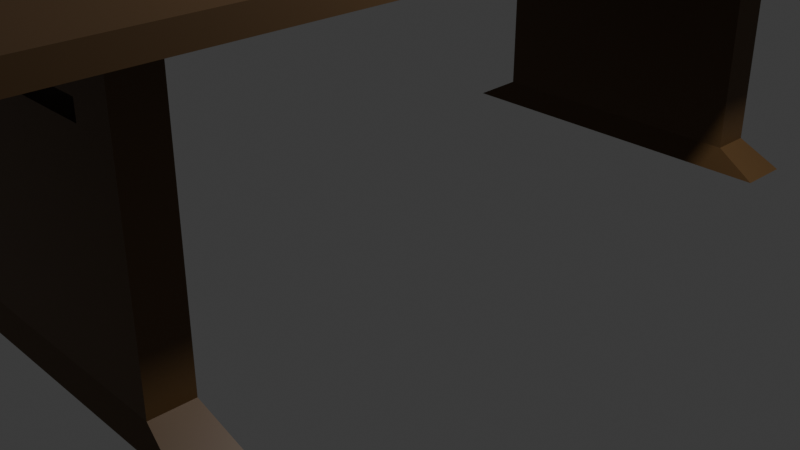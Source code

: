 # Source: table.blend  (saved by Blender 4.0.36; exported with 4.5.12 LTS)
import bpy
from mathutils import Matrix  # noqa: F401  (used for matrix-valued properties, if any)

bpy.ops.wm.read_factory_settings(use_empty=True)
scene = bpy.context.scene
scene.name = 'Scene'

# ---- collections
col_collection = bpy.data.collections.new('Collection'); scene.collection.children.link(col_collection)

# ---- materials (node trees are filled in below, after node groups)
mat_material = bpy.data.materials.new('Material')
mat_material.alpha_threshold = 0.0
mat_material.use_transparent_shadow = False
mat_material.roughness = 0.5
mat_material.line_color = (0.0, 0.0, 0.0, 1.0)

# ---- material node trees
mat_material.use_nodes = True; mat_material.node_tree.nodes.clear()
_N = mat_material.node_tree.nodes; _L = mat_material.node_tree.links
n0 = _N.new('ShaderNodeOutputMaterial'); n0.name = 'Material Output'; n0.location = (300, 300)
n1 = _N.new('ShaderNodeBsdfPrincipled'); n1.name = 'Principled BSDF'; n1.location = (10, 300)
n1.inputs[0].default_value = (0.1248, 0.06662, 0.02416, 1.0)
n1.inputs[3].default_value = 1.45
_L.new(n1.outputs[0], n0.inputs[0])
n0.is_active_output = True

# ---- world
world_world = bpy.data.worlds.new('World'); scene.world = world_world
world_world.use_nodes = True; world_world.node_tree.nodes.clear()
_N = world_world.node_tree.nodes; _L = world_world.node_tree.links
n0 = _N.new('ShaderNodeOutputWorld'); n0.name = 'World Output'; n0.location = (300, 300)
n1 = _N.new('ShaderNodeBackground'); n1.name = 'Background'; n1.location = (10, 300)
n1.inputs[0].default_value = (0.05088, 0.05088, 0.05088, 1.0)
_L.new(n1.outputs[0], n0.inputs[0])
n0.is_active_output = True
world_world.color = (0.05088, 0.05088, 0.05088)
world_world.use_sun_shadow = False
world_world.sun_shadow_jitter_overblur = 0.0

# ---- cameras
cam_camera = bpy.data.cameras.new('Camera')
cam_camera.clip_end = 100.0
cam_camera.ortho_scale = 7.314

# ---- lights
light_light = bpy.data.lights.new('Light', 'POINT')
light_light.transmission_factor = 0.0
light_light.use_soft_falloff = False
light_light.energy = 1000.0
light_light.shadow_soft_size = 0.1
light_light.shadow_maximum_resolution = 0.006
light_light.use_absolute_resolution = True

# ---- meshes
me_cube = bpy.data.meshes.new('Cube')
me_cube.from_pydata([(1.0, 1.0, 0.1926), (1.0, 1.0, 0.0), (1.0, -1.0, 0.1926), (1.0, -1.0, 0.0), (-1.0, 1.0, 0.1926), (-1.0, 1.0, 0.0), (-1.0, -1.0, 0.1926), (-1.0, -1.0, 0.0), (0.7127, 1.036, 0.0), (-0.7127, 1.036, 0.0), (0.7127, -1.036, 0.1926), (-0.7127, -1.036, 0.1926), (-0.7127, -1.036, 0.0), (0.7127, -1.036, 0.0), (-0.7127, 1.036, 0.1926), (0.7127, 1.036, 0.1926), (-1.0, 0.7565, 0.0), (-1.0, 0.3565, 0.0), (-1.0, -0.3565, 0.0), (-1.0, -0.7565, 0.0), (1.0, 0.7565, 0.1926), (1.0, 0.3565, 0.1926), (1.0, -0.3565, 0.1926), (1.0, -0.7565, 0.1926), (-1.0, -0.7565, 0.1926), (-1.0, -0.3565, 0.1926), (-1.0, 0.3565, 0.1926), (-1.0, 0.7565, 0.1926), (1.0, -0.7565, 0.0), (1.0, -0.3565, 0.0), (1.0, 0.3565, 0.0), (1.0, 0.7565, 0.0), (-0.6814, 0.7466, 0.0), (-0.6814, 0.395, 0.0), (-0.6814, -0.395, 0.0), (-0.6814, -0.7466, 0.0), (0.6814, 0.7466, 0.0), (0.6814, 0.395, 0.0), (0.6814, -0.395, 0.0), (0.6814, -0.7466, 0.0), (0.7127, 0.7779, 0.1926), (0.7127, 0.3637, 0.1926), (0.7127, -0.3637, 0.1926), (0.7127, -0.7779, 0.1926), (-0.7127, 0.7779, 0.1926), (-0.7127, 0.3637, 0.1926), (-0.7127, -0.3637, 0.1926), (-0.7127, -0.7779, 0.1926), (-0.7127, 0.7779, 0.0), (-0.7127, 0.3637, 0.0), (-0.7127, -0.3637, 0.0), (-0.7127, -0.7779, 0.0), (0.7127, 0.7779, 0.0), (0.7127, 0.3637, 0.0), (0.7127, -0.3637, 0.0), (0.7127, -0.7779, 0.0), (-0.383, 0.5375, -0.7369), (-0.383, -0.6041, -0.7369), (0.383, 0.6041, -0.7369), (0.383, 0.5375, -0.7369), (0.383, -0.6041, -0.7369), (-0.6814, 0.7466, -0.2964), (-0.6814, 0.395, -0.2964), (-0.6814, -0.395, -0.2964), (-0.6814, -0.7466, -0.2964), (0.6814, 0.7466, -0.2964), (0.6814, 0.395, -0.2964), (0.6814, -0.395, -0.2964), (0.6814, -0.7466, -0.2964), (-0.383, 0.6041, -0.9201), (-0.383, 0.5375, -0.9201), (-0.383, -0.5375, -0.9201), (-0.383, -0.6041, -0.9201), (0.383, 0.6041, -0.9201), (0.383, 0.5375, -0.9201), (0.383, -0.6041, -0.9201), (-0.7006, 0.6141, -3.284), (-0.7006, 0.5275, -3.284), (-0.7006, -0.5275, -3.284), (-0.7006, -0.6141, -3.284), (0.7006, 0.6141, -3.284), (0.7006, 0.5275, -3.284), (0.7006, -0.5275, -3.284), (0.7006, -0.6141, -3.284), (0.5389, 0.6041, -0.2964), (-0.5389, 0.6041, -0.2964), (0.5389, 0.5375, -0.2964), (-0.5389, 0.5375, -0.2964), (0.5389, -0.5375, -0.2964), (-0.5389, -0.5375, -0.2964), (0.5389, -0.6041, -0.2964), (-0.5389, -0.6041, -0.2964), (0.5389, 0.6041, -3.027), (-0.5389, 0.6041, -3.027), (0.5389, 0.5375, -3.027), (-0.5389, 0.5375, -3.027), (0.5389, -0.5375, -3.027), (-0.5389, -0.5375, -3.027), (0.5389, -0.6041, -3.027), (-0.5389, -0.6041, -3.027), (0.383, -0.5375, -0.7369), (-0.383, -0.5375, -0.7369), (0.383, -0.5375, -0.9201), (-0.383, 0.6041, -0.7369)], [], [(47, 24, 6, 11), (12, 11, 6, 7), (16, 27, 4, 5), (55, 28, 3, 13), (28, 23, 2, 3), (8, 15, 0, 1), (5, 4, 14, 9), (9, 14, 15, 8), (19, 51, 12, 7), (51, 55, 13, 12), (3, 2, 10, 13), (13, 10, 11, 12), (23, 43, 10, 2), (43, 47, 11, 10), (15, 14, 44, 40), (40, 44, 45, 41), (41, 45, 46, 42), (42, 46, 47, 43), (0, 15, 40, 20), (20, 40, 41, 21), (21, 41, 42, 22), (22, 42, 43, 23), (9, 8, 52, 48), (37, 33, 62, 66), (49, 53, 54, 50), (39, 35, 64, 68), (5, 9, 48, 16), (16, 48, 49, 17), (17, 49, 50, 18), (18, 50, 51, 19), (1, 0, 20, 31), (31, 20, 21, 30), (30, 21, 22, 29), (29, 22, 23, 28), (8, 1, 31, 52), (52, 31, 30, 53), (53, 30, 29, 54), (54, 29, 28, 55), (7, 6, 24, 19), (19, 24, 25, 18), (18, 25, 26, 17), (17, 26, 27, 16), (14, 4, 27, 44), (44, 27, 26, 45), (45, 26, 25, 46), (46, 25, 24, 47), (32, 33, 49, 48), (34, 35, 51, 50), (37, 36, 52, 53), (39, 38, 54, 55), (36, 32, 48, 52), (33, 37, 53, 49), (38, 34, 50, 54), (35, 39, 55, 51), (87, 85, 93, 95), (84, 86, 94, 92), (38, 39, 68, 67), (35, 34, 63, 64), (34, 38, 67, 63), (32, 36, 65, 61), (36, 37, 66, 65), (33, 32, 61, 62), (85, 87, 62, 61), (89, 91, 64, 63), (86, 84, 65, 66), (90, 88, 67, 68), (84, 85, 61, 65), (87, 86, 66, 62), (88, 89, 63, 67), (91, 90, 68, 64), (93, 92, 80, 76), (97, 96, 82, 78), (72, 75, 102, 71), (56, 70, 69, 103), (88, 90, 98, 96), (91, 89, 97, 99), (76, 80, 81, 77), (78, 82, 83, 79), (92, 94, 81, 80), (95, 93, 76, 77), (98, 99, 79, 83), (94, 95, 77, 81), (96, 98, 83, 82), (99, 97, 78, 79), (58, 103, 85, 84), (56, 59, 86, 87), (100, 101, 89, 88), (57, 60, 90, 91), (69, 73, 92, 93), (74, 70, 95, 94), (71, 102, 96, 97), (75, 72, 99, 98), (59, 74, 94, 86), (73, 58, 84, 92), (103, 69, 93, 85), (70, 56, 87, 95), (72, 57, 91, 99), (60, 75, 98, 90), (102, 100, 88, 96), (101, 71, 97, 89), (70, 74, 73, 69), (60, 57, 101, 100), (57, 72, 71, 101), (75, 60, 100, 102), (59, 56, 103, 58), (74, 59, 58, 73)])
_uv = me_cube.uv_layers.new(name='UVMap')
_uv.uv.foreach_set('vector', [0.8391, 0.7, 0.875, 0.7, 0.875, 0.75, 0.8391, 0.75, 0.375, 0.9641, 0.625, 0.9641, 0.625, 1.0, 0.375, 1.0, 0.375, 0.2, 0.625, 0.2, 0.625, 0.25, 0.375, 0.25, 0.3391, 0.7, 0.375, 0.7, 0.375, 0.75, 0.3391, 0.75, 0.375, 0.7, 0.625, 0.7, 0.625, 0.75, 0.375, 0.75, 0.375, 0.4641, 0.625, 0.4641, 0.625, 0.5, 0.375, 0.5, 0.375, 0.25, 0.625, 0.25, 0.625, 0.2859, 0.375, 0.2859, 0.375, 0.2859, 0.625, 0.2859, 0.625, 0.4641, 0.375, 0.4641, 0.125, 0.7, 0.1609, 0.7, 0.1609, 0.75, 0.125, 0.75, 0.1609, 0.7, 0.3391, 0.7, 0.3391, 0.75, 0.1609, 0.75, 0.375, 0.75, 0.625, 0.75, 0.625, 0.7859, 0.375, 0.7859, 0.375, 0.7859, 0.625, 0.7859, 0.625, 0.9641, 0.375, 0.9641, 0.625, 0.7, 0.6609, 0.7, 0.6609, 0.75, 0.625, 0.75, 0.6609, 0.7, 0.8391, 0.7, 0.8391, 0.75, 0.6609, 0.75, 0.6609, 0.5, 0.8391, 0.5, 0.8391, 0.55, 0.6609, 0.55, 0.6609, 0.55, 0.8391, 0.55, 0.8391, 0.6, 0.6609, 0.6, 0.6609, 0.6, 0.8391, 0.6, 0.8391, 0.65, 0.6609, 0.65, 0.6609, 0.65, 0.8391, 0.65, 0.8391, 0.7, 0.6609, 0.7, 0.625, 0.5, 0.6609, 0.5, 0.6609, 0.55, 0.625, 0.55, 0.625, 0.55, 0.6609, 0.55, 0.6609, 0.6, 0.625, 0.6, 0.625, 0.6, 0.6609, 0.6, 0.6609, 0.65, 0.625, 0.65, 0.625, 0.65, 0.6609, 0.65, 0.6609, 0.7, 0.625, 0.7, 0.1609, 0.5, 0.3391, 0.5, 0.3391, 0.55, 0.1609, 0.55, 0.3352, 0.5962, 0.1648, 0.5962, 0.1648, 0.5962, 0.3352, 0.5962, 0.1609, 0.6, 0.3391, 0.6, 0.3391, 0.65, 0.1609, 0.65, 0.3352, 0.6962, 0.1648, 0.6962, 0.1648, 0.6962, 0.3352, 0.6962, 0.125, 0.5, 0.1609, 0.5, 0.1609, 0.55, 0.125, 0.55, 0.125, 0.55, 0.1609, 0.55, 0.1609, 0.6, 0.125, 0.6, 0.125, 0.6, 0.1609, 0.6, 0.1609, 0.65, 0.125, 0.65, 0.125, 0.65, 0.1609, 0.65, 0.1609, 0.7, 0.125, 0.7, 0.375, 0.5, 0.625, 0.5, 0.625, 0.55, 0.375, 0.55, 0.375, 0.55, 0.625, 0.55, 0.625, 0.6, 0.375, 0.6, 0.375, 0.6, 0.625, 0.6, 0.625, 0.65, 0.375, 0.65, 0.375, 0.65, 0.625, 0.65, 0.625, 0.7, 0.375, 0.7, 0.3391, 0.5, 0.375, 0.5, 0.375, 0.55, 0.3391, 0.55, 0.3391, 0.55, 0.375, 0.55, 0.375, 0.6, 0.3391, 0.6, 0.3391, 0.6, 0.375, 0.6, 0.375, 0.65, 0.3391, 0.65, 0.3391, 0.65, 0.375, 0.65, 0.375, 0.7, 0.3391, 0.7, 0.375, 0.0, 0.625, 0.0, 0.625, 0.05, 0.375, 0.05, 0.375, 0.05, 0.625, 0.05, 0.625, 0.1, 0.375, 0.1, 0.375, 0.1, 0.625, 0.1, 0.625, 0.15, 0.375, 0.15, 0.375, 0.15, 0.625, 0.15, 0.625, 0.2, 0.375, 0.2, 0.8391, 0.5, 0.875, 0.5, 0.875, 0.55, 0.8391, 0.55, 0.8391, 0.55, 0.875, 0.55, 0.875, 0.6, 0.8391, 0.6, 0.8391, 0.6, 0.875, 0.6, 0.875, 0.65, 0.8391, 0.65, 0.8391, 0.65, 0.875, 0.65, 0.875, 0.7, 0.8391, 0.7, 0.1648, 0.5538, 0.1648, 0.5962, 0.1609, 0.6, 0.1609, 0.55, 0.1648, 0.6538, 0.1648, 0.6962, 0.1609, 0.7, 0.1609, 0.65, 0.3352, 0.5962, 0.3352, 0.5538, 0.3391, 0.55, 0.3391, 0.6, 0.3352, 0.6962, 0.3352, 0.6538, 0.3391, 0.65, 0.3391, 0.7, 0.3352, 0.5538, 0.1648, 0.5538, 0.1609, 0.55, 0.3391, 0.55, 0.1648, 0.5962, 0.3352, 0.5962, 0.3391, 0.6, 0.1609, 0.6, 0.3352, 0.6538, 0.1648, 0.6538, 0.1609, 0.65, 0.3391, 0.65, 0.1648, 0.6962, 0.3352, 0.6962, 0.3391, 0.7, 0.1609, 0.7, 0.1826, 0.579, 0.1826, 0.571, 0.1826, 0.571, 0.1826, 0.579, 0.3174, 0.571, 0.3174, 0.579, 0.3174, 0.579, 0.3174, 0.571, 0.3352, 0.6538, 0.3352, 0.6962, 0.3352, 0.6962, 0.3352, 0.6538, 0.1648, 0.6962, 0.1648, 0.6538, 0.1648, 0.6538, 0.1648, 0.6962, 0.1648, 0.6538, 0.3352, 0.6538, 0.3352, 0.6538, 0.1648, 0.6538, 0.1648, 0.5538, 0.3352, 0.5538, 0.3352, 0.5538, 0.1648, 0.5538, 0.3352, 0.5538, 0.3352, 0.5962, 0.3352, 0.5962, 0.3352, 0.5538, 0.1648, 0.5962, 0.1648, 0.5538, 0.1648, 0.5538, 0.1648, 0.5962, 0.1826, 0.571, 0.1826, 0.579, 0.1648, 0.5962, 0.1648, 0.5538, 0.1826, 0.671, 0.1826, 0.679, 0.1648, 0.6962, 0.1648, 0.6538, 0.3174, 0.579, 0.3174, 0.571, 0.3352, 0.5538, 0.3352, 0.5962, 0.3174, 0.679, 0.3174, 0.671, 0.3352, 0.6538, 0.3352, 0.6962, 0.3174, 0.571, 0.1826, 0.571, 0.1648, 0.5538, 0.3352, 0.5538, 0.1826, 0.579, 0.3174, 0.579, 0.3352, 0.5962, 0.1648, 0.5962, 0.3174, 0.671, 0.1826, 0.671, 0.1648, 0.6538, 0.3352, 0.6538, 0.1826, 0.679, 0.3174, 0.679, 0.3352, 0.6962, 0.1648, 0.6962, 0.1826, 0.571, 0.3174, 0.571, 0.3174, 0.571, 0.1826, 0.571, 0.1826, 0.671, 0.3174, 0.671, 0.3174, 0.671, 0.1826, 0.671, 0.2021, 0.679, 0.2979, 0.679, 0.2979, 0.679, 0.2021, 0.679, 0.2021, 0.579, 0.2021, 0.579, 0.2021, 0.579, 0.2021, 0.579, 0.3174, 0.671, 0.3174, 0.679, 0.3174, 0.679, 0.3174, 0.671, 0.1826, 0.679, 0.1826, 0.671, 0.1826, 0.671, 0.1826, 0.679, 0.1826, 0.571, 0.3174, 0.571, 0.3174, 0.579, 0.1826, 0.579, 0.1826, 0.671, 0.3174, 0.671, 0.3174, 0.679, 0.1826, 0.679, 0.3174, 0.571, 0.3174, 0.579, 0.3174, 0.579, 0.3174, 0.571, 0.1826, 0.579, 0.1826, 0.571, 0.1826, 0.571, 0.1826, 0.579, 0.3174, 0.679, 0.1826, 0.679, 0.1826, 0.679, 0.3174, 0.679, 0.3174, 0.579, 0.1826, 0.579, 0.1826, 0.579, 0.3174, 0.579, 0.3174, 0.671, 0.3174, 0.679, 0.3174, 0.679, 0.3174, 0.671, 0.1826, 0.679, 0.1826, 0.671, 0.1826, 0.671, 0.1826, 0.679, 0.2979, 0.571, 0.2021, 0.571, 0.1826, 0.571, 0.3174, 0.571, 0.2021, 0.579, 0.2979, 0.579, 0.3174, 0.579, 0.1826, 0.579, 0.2979, 0.671, 0.2021, 0.671, 0.1826, 0.671, 0.3174, 0.671, 0.2021, 0.679, 0.2979, 0.679, 0.3174, 0.679, 0.1826, 0.679, 0.2021, 0.571, 0.2979, 0.571, 0.3174, 0.571, 0.1826, 0.571, 0.2979, 0.579, 0.2021, 0.579, 0.1826, 0.579, 0.3174, 0.579, 0.2021, 0.671, 0.2979, 0.671, 0.3174, 0.671, 0.1826, 0.671, 0.2979, 0.679, 0.2021, 0.679, 0.1826, 0.679, 0.3174, 0.679, 0.2979, 0.579, 0.2979, 0.579, 0.3174, 0.579, 0.3174, 0.579, 0.2979, 0.571, 0.2979, 0.571, 0.3174, 0.571, 0.3174, 0.571, 0.2021, 0.571, 0.2021, 0.571, 0.1826, 0.571, 0.1826, 0.571, 0.2021, 0.579, 0.2021, 0.579, 0.1826, 0.579, 0.1826, 0.579, 0.2021, 0.679, 0.2021, 0.679, 0.1826, 0.679, 0.1826, 0.679, 0.2979, 0.679, 0.2979, 0.679, 0.3174, 0.679, 0.3174, 0.679, 0.2979, 0.671, 0.2979, 0.671, 0.3174, 0.671, 0.3174, 0.671, 0.2021, 0.671, 0.2021, 0.671, 0.1826, 0.671, 0.1826, 0.671, 0.2021, 0.579, 0.2979, 0.579, 0.2979, 0.579, 0.2021, 0.579, 0.2979, 0.679, 0.2021, 0.679, 0.2021, 0.679, 0.2979, 0.679, 0.2021, 0.679, 0.2021, 0.679, 0.2021, 0.679, 0.2021, 0.679, 0.2979, 0.679, 0.2979, 0.679, 0.2979, 0.679, 0.2979, 0.679, 0.2979, 0.579, 0.2021, 0.579, 0.2021, 0.579, 0.2979, 0.579, 0.2979, 0.579, 0.2979, 0.579, 0.2979, 0.579, 0.2979, 0.579])
me_cube.materials.append(mat_material)
me_cube.use_mirror_vertex_groups = False
me_cube.update()

# ---- objects
ob_table = bpy.data.objects.new('table', me_cube)
ob_light = bpy.data.objects.new('Light', light_light)
ob_camera = bpy.data.objects.new('Camera', cam_camera)

# ---- transforms, parenting, visibility, modifiers, constraints
ob_table.location = (0.0, 0.0, 3.284)
ob_table.scale = (2.817, 6.388, 1.0)
ob_table.lock_rotations_4d = False
ob_table.empty_display_type = 'ARROWS'
ob_table.lineart.crease_threshold = 0.0
ob_light.location = (4.076, 1.005, 5.904)
ob_light.rotation_euler = (0.6503, 0.05522, 1.866)
ob_light.lock_rotations_4d = False
ob_light.empty_display_type = 'ARROWS'
ob_light.color = (0.0, 0.0, 0.0, 0.0)
ob_light.lineart.crease_threshold = 0.0
ob_camera.location = (7.359, -6.926, 4.958)
ob_camera.rotation_euler = (1.109, 0.0, 0.8149)
ob_camera.lock_rotations_4d = False
ob_camera.empty_display_type = 'ARROWS'
ob_camera.color = (0.0, 0.0, 0.0, 0.0)
ob_camera.display_type = 'WIRE'
ob_camera.lineart.crease_threshold = 0.0

# ---- collection membership
col_collection.objects.link(ob_table)
col_collection.objects.link(ob_light)
col_collection.objects.link(ob_camera)

# ---- scene / render settings (as saved in the file)
scene.camera = ob_camera
scene.frame_start = 1; scene.frame_end = 250; scene.frame_set(3)
scene.render.engine = 'BLENDER_EEVEE_NEXT'
scene.cycles.sampling_pattern = 'TABULATED_SOBOL'
bpy.context.view_layer.update()
